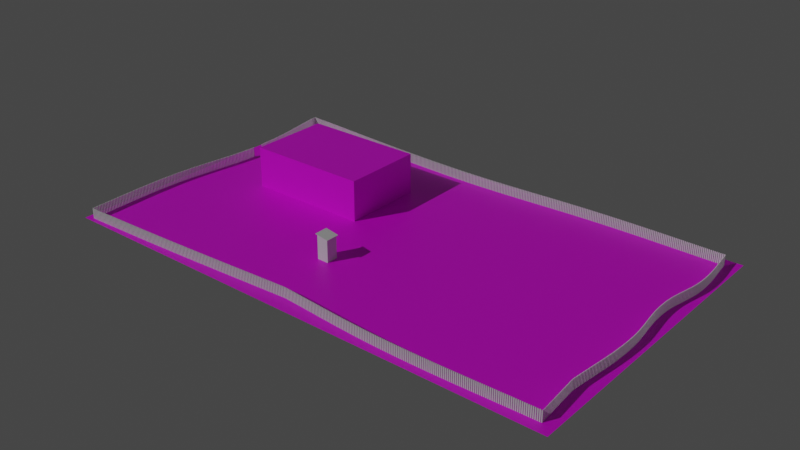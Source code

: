 # Source: level_zero.blend  (saved by Blender 3.4.6; exported with 4.5.12 LTS)
import bpy
from mathutils import Matrix  # noqa: F401  (used for matrix-valued properties, if any)

bpy.ops.wm.read_factory_settings(use_empty=True)
scene = bpy.context.scene
scene.name = 'Scene'

# ---- collections
col_collection = bpy.data.collections.new('Collection'); scene.collection.children.link(col_collection)

# ---- images (referenced by path relative to the original .blend; pixels are not part of the script)
import os
ASSET_DIR = os.environ.get("B2B_ASSET_DIR", "")  # directory of the original .blend (textures are referenced by path, not embedded)
HERE = os.path.dirname(os.path.abspath(__file__))  # packed textures are extracted next to this script under _unpacked/

def load_image(name, relpath, width, height, colorspace="sRGB"):
    """Load a texture the original file referenced (path relative to the .blend, or extracted next to this script)."""
    p = next((c for c in (os.path.join(HERE, relpath), os.path.join(ASSET_DIR, relpath)) if relpath and os.path.exists(c)), "")
    if p:
        img = bpy.data.images.load(p, check_existing=True)
        img.name = name
    else:  # same state as the original file: an image datablock whose file is absent (Cycles renders it pink)
        img = bpy.data.images.new(name, width, height)
        img.source = "FILE"
        img.filepath = "//" + (relpath or name)
    img.colorspace_settings.name = colorspace
    return img
img_ground_1_a_tif = load_image('ground_1_a.tif', 'ground_1_a.tif', 1024, 1024, 'sRGB')
img_223 = load_image('223', '', 1024, 1024, 'sRGB')

# ---- materials (node trees are filled in below, after node groups)
mat_ground_mat_1 = bpy.data.materials.new('ground_mat_1')
mat_ground_mat_1.use_transparent_shadow = False
mat_house_outer_walls_mat_1 = bpy.data.materials.new('house_outer_walls_mat_1')
mat_house_outer_walls_mat_1.use_transparent_shadow = False
mat_house_floor_mat_1 = bpy.data.materials.new('house_floor_mat_1')
mat_house_floor_mat_1.use_transparent_shadow = False
mat_house_inner_walls_mat_1 = bpy.data.materials.new('house_inner_walls_mat_1')
mat_house_inner_walls_mat_1.use_transparent_shadow = False
mat_wooden_fence = bpy.data.materials.new('wooden_fence')
mat_wooden_fence.use_transparent_shadow = False

# ---- material node trees
mat_ground_mat_1.use_nodes = True; mat_ground_mat_1.node_tree.nodes.clear()
_N = mat_ground_mat_1.node_tree.nodes; _L = mat_ground_mat_1.node_tree.links
n0 = _N.new('ShaderNodeOutputMaterial'); n0.name = 'Material Output'; n0.location = (439, 300)
n1 = _N.new('ShaderNodeBsdfPrincipled'); n1.name = 'Principled BSDF'; n1.location = (149, 300)
n1.distribution = 'GGX'
n1.subsurface_method = 'RANDOM_WALK_SKIN'
n1.inputs[3].default_value = 1.45
n1.inputs[27].default_value = (0.0, 0.0, 0.0, 1.0)
n1.inputs[28].default_value = 1.0
n2 = _N.new('ShaderNodeTexImage'); n2.name = 'Image Texture'; n2.location = (-683, 501)
n2.image = img_ground_1_a_tif
n3 = _N.new('ShaderNodeMapping'); n3.name = 'Mapping'; n3.location = (-982, 369)
n3.inputs[3].default_value = (0.5, 0.5, 1.0)
n4 = _N.new('ShaderNodeTexCoord'); n4.name = 'Texture Coordinate'; n4.location = (-1166, 447)
_L.new(n1.outputs[0], n0.inputs[0])
_L.new(n2.outputs[0], n1.inputs[0])
_L.new(n3.outputs[0], n2.inputs[0])
_L.new(n4.outputs[3], n3.inputs[0])
n0.is_active_output = True
mat_house_outer_walls_mat_1.use_nodes = True; mat_house_outer_walls_mat_1.node_tree.nodes.clear()
_N = mat_house_outer_walls_mat_1.node_tree.nodes; _L = mat_house_outer_walls_mat_1.node_tree.links
n0 = _N.new('ShaderNodeBsdfPrincipled'); n0.name = 'Principled BSDF'; n0.location = (10, 300)
n0.distribution = 'GGX'
n0.subsurface_method = 'RANDOM_WALK_SKIN'
n0.inputs[3].default_value = 1.45
n0.inputs[27].default_value = (0.0, 0.0, 0.0, 1.0)
n0.inputs[28].default_value = 1.0
n1 = _N.new('ShaderNodeOutputMaterial'); n1.name = 'Material Output'; n1.location = (300, 300)
n2 = _N.new('ShaderNodeTexImage'); n2.name = 'Image Texture'; n2.location = (-268, 281)
n2.image = img_223
n3 = _N.new('ShaderNodeMapping'); n3.name = 'Mapping'; n3.location = (-456, 342)
n3.inputs[3].default_value = (0.5, 0.5, 1.0)
n4 = _N.new('ShaderNodeTexCoord'); n4.name = 'Texture Coordinate'; n4.location = (-732, 291)
_L.new(n0.outputs[0], n1.inputs[0])
_L.new(n2.outputs[0], n0.inputs[0])
_L.new(n3.outputs[0], n2.inputs[0])
_L.new(n4.outputs[3], n3.inputs[0])
n1.is_active_output = True
mat_house_floor_mat_1.use_nodes = True; mat_house_floor_mat_1.node_tree.nodes.clear()
_N = mat_house_floor_mat_1.node_tree.nodes; _L = mat_house_floor_mat_1.node_tree.links
n0 = _N.new('ShaderNodeBsdfPrincipled'); n0.name = 'Principled BSDF'; n0.location = (10, 300)
n0.distribution = 'GGX'
n0.subsurface_method = 'RANDOM_WALK_SKIN'
n0.inputs[3].default_value = 1.45
n0.inputs[27].default_value = (0.0, 0.0, 0.0, 1.0)
n0.inputs[28].default_value = 1.0
n1 = _N.new('ShaderNodeOutputMaterial'); n1.name = 'Material Output'; n1.location = (300, 300)
_L.new(n0.outputs[0], n1.inputs[0])
n1.is_active_output = True
mat_house_inner_walls_mat_1.use_nodes = True; mat_house_inner_walls_mat_1.node_tree.nodes.clear()
_N = mat_house_inner_walls_mat_1.node_tree.nodes; _L = mat_house_inner_walls_mat_1.node_tree.links
n0 = _N.new('ShaderNodeBsdfPrincipled'); n0.name = 'Principled BSDF'; n0.location = (10, 300)
n0.distribution = 'GGX'
n0.subsurface_method = 'RANDOM_WALK_SKIN'
n0.inputs[3].default_value = 1.45
n0.inputs[27].default_value = (0.0, 0.0, 0.0, 1.0)
n0.inputs[28].default_value = 1.0
n1 = _N.new('ShaderNodeOutputMaterial'); n1.name = 'Material Output'; n1.location = (300, 300)
_L.new(n0.outputs[0], n1.inputs[0])
n1.is_active_output = True
mat_wooden_fence.use_nodes = True; mat_wooden_fence.node_tree.nodes.clear()
_N = mat_wooden_fence.node_tree.nodes; _L = mat_wooden_fence.node_tree.links
n0 = _N.new('ShaderNodeBsdfPrincipled'); n0.name = 'Principled BSDF'; n0.location = (10, 300)
n0.distribution = 'GGX'
n0.subsurface_method = 'RANDOM_WALK_SKIN'
n0.inputs[3].default_value = 1.45
n0.inputs[27].default_value = (0.0, 0.0, 0.0, 1.0)
n0.inputs[28].default_value = 1.0
n1 = _N.new('ShaderNodeOutputMaterial'); n1.name = 'Material Output'; n1.location = (300, 300)
_L.new(n0.outputs[0], n1.inputs[0])
n1.is_active_output = True

# ---- world
world_world = bpy.data.worlds.new('World'); scene.world = world_world
world_world.use_nodes = True; world_world.node_tree.nodes.clear()
_N = world_world.node_tree.nodes; _L = world_world.node_tree.links
n0 = _N.new('ShaderNodeOutputWorld'); n0.name = 'World Output'; n0.location = (300, 300)
n1 = _N.new('ShaderNodeBackground'); n1.name = 'Background'; n1.location = (10, 300)
n1.inputs[0].default_value = (0.05088, 0.05088, 0.05088, 1.0)
_L.new(n1.outputs[0], n0.inputs[0])
n0.is_active_output = True
world_world.color = (0.05088, 0.05088, 0.05088)
world_world.use_sun_shadow = False
world_world.sun_shadow_jitter_overblur = 0.0

# ---- lights
light_sun = bpy.data.lights.new('Sun', 'SUN')
light_sun.transmission_factor = 0.0
light_sun.energy = 1.0
light_sun.shadow_soft_size = 0.125

# ---- meshes
me_plane = bpy.data.meshes.new('Plane')
me_plane.from_pydata([(-25.0, -15.0, 0.0), (25.0, -15.0, 0.0), (-25.0, 15.0, 0.0), (25.0, 15.0, 0.0)], [], [(0, 1, 3, 2)])
_uv = me_plane.uv_layers.new(name='UVMap')
_uv.uv.foreach_set('vector', [0.0, 0.0, 1.0, 0.0, 1.0, 1.0, 0.0, 1.0])
me_plane.materials.append(mat_ground_mat_1)
me_plane.update()
me_cube_001 = bpy.data.meshes.new('Cube.001')
me_cube_001.from_pydata([(-6.0, -4.0, 0.0), (-6.0, -4.0, 4.0), (-6.0, 4.0, 0.0), (-6.0, 4.0, 4.0), (6.0, -4.0, 0.0), (6.0, -4.0, 4.0), (6.0, 4.0, 0.0), (6.0, 4.0, 4.0)], [], [(0, 1, 3, 2), (2, 3, 7, 6), (6, 7, 5, 4), (4, 5, 1, 0), (2, 6, 4, 0), (7, 3, 1, 5)])
_uv = me_cube_001.uv_layers.new(name='UVMap')
_uv.uv.foreach_set('vector', [0.375, 0.0, 0.625, 0.0, 0.625, 0.25, 0.375, 0.25, 0.375, 0.25, 0.625, 0.25, 0.625, 0.5, 0.375, 0.5, 0.375, 0.5, 0.625, 0.5, 0.625, 0.75, 0.375, 0.75, 0.375, 0.75, 0.625, 0.75, 0.625, 1.0, 0.375, 1.0, 0.125, 0.5, 0.375, 0.5, 0.375, 0.75, 0.125, 0.75, 0.625, 0.5, 0.875, 0.5, 0.875, 0.75, 0.625, 0.75])
me_cube_001.materials.append(mat_house_outer_walls_mat_1)
me_cube_001.materials.append(mat_house_floor_mat_1)
me_cube_001.materials.append(mat_house_inner_walls_mat_1)
me_cube_001.update()
me_cube_002 = bpy.data.meshes.new('Cube.002')
me_cube_002.from_pydata([(-0.5, -0.5, -0.5), (-0.5, -0.5, 2.314), (-0.5, 0.5, -0.5), (-0.5, 0.5, 2.314), (0.5, -0.5, -0.5), (0.5, -0.5, 2.314), (0.5, 0.5, -0.5), (0.5, 0.5, 2.314)], [], [(0, 1, 3, 2), (2, 3, 7, 6), (6, 7, 5, 4), (4, 5, 1, 0), (2, 6, 4, 0), (7, 3, 1, 5)])
_uv = me_cube_002.uv_layers.new(name='UVMap')
_uv.uv.foreach_set('vector', [0.375, 0.0, 0.625, 0.0, 0.625, 0.25, 0.375, 0.25, 0.375, 0.25, 0.625, 0.25, 0.625, 0.5, 0.375, 0.5, 0.375, 0.5, 0.625, 0.5, 0.625, 0.75, 0.375, 0.75, 0.375, 0.75, 0.625, 0.75, 0.625, 1.0, 0.375, 1.0, 0.125, 0.5, 0.375, 0.5, 0.375, 0.75, 0.125, 0.75, 0.625, 0.5, 0.875, 0.5, 0.875, 0.75, 0.625, 0.75])
me_cube_002.update()
me_cube_003 = bpy.data.meshes.new('Cube.003')
me_cube_003.from_pydata([(-0.05766, -0.02156, -0.003513), (-0.05766, -0.02156, 0.9965), (-0.05766, 0.02156, -0.003513), (-0.05766, 0.02156, 0.9965), (0.05766, -0.02156, -0.003513), (0.05766, -0.02156, 0.9965), (0.05766, 0.02156, -0.003513), (0.05766, 0.02156, 0.9965), (0.0, 0.02156, 1.044), (0.0, -0.02156, 1.044)], [], [(0, 1, 3, 2), (2, 3, 8, 7, 6), (6, 7, 5, 4), (4, 5, 9, 1, 0), (2, 6, 4, 0), (8, 3, 1, 9), (7, 8, 9, 5)])
_uv = me_cube_003.uv_layers.new(name='UVMap')
_uv.uv.foreach_set('vector', [0.375, 0.0, 0.625, 0.0, 0.625, 0.25, 0.375, 0.25, 0.375, 0.25, 0.625, 0.25, 0.625, 0.375, 0.625, 0.5, 0.375, 0.5, 0.375, 0.5, 0.625, 0.5, 0.625, 0.75, 0.375, 0.75, 0.375, 0.75, 0.625, 0.75, 0.625, 0.875, 0.625, 1.0, 0.375, 1.0, 0.125, 0.5, 0.375, 0.5, 0.375, 0.75, 0.125, 0.75, 0.75, 0.5, 0.875, 0.5, 0.875, 0.75, 0.75, 0.75, 0.625, 0.5, 0.75, 0.5, 0.75, 0.75, 0.625, 0.75])
me_cube_003.materials.append(mat_wooden_fence)
me_cube_003.update()
me_cube_004 = bpy.data.meshes.new('Cube.004')
me_cube_004.from_pydata([(-0.5, -0.5, -0.5679), (-0.5, -0.5, 0.5), (-0.5, 0.5, -0.5679), (-0.5, 0.5, 0.5), (0.5, -0.5, -0.5679), (0.5, -0.5, 0.5), (0.5, 0.5, -0.5679), (0.5, 0.5, 0.5)], [], [(0, 1, 3, 2), (2, 3, 7, 6), (6, 7, 5, 4), (4, 5, 1, 0), (2, 6, 4, 0), (7, 3, 1, 5)])
_uv = me_cube_004.uv_layers.new(name='UVMap')
_uv.uv.foreach_set('vector', [0.375, 0.0, 0.625, 0.0, 0.625, 0.25, 0.375, 0.25, 0.375, 0.25, 0.625, 0.25, 0.625, 0.5, 0.375, 0.5, 0.375, 0.5, 0.625, 0.5, 0.625, 0.75, 0.375, 0.75, 0.375, 0.75, 0.625, 0.75, 0.625, 1.0, 0.375, 1.0, 0.125, 0.5, 0.375, 0.5, 0.375, 0.75, 0.125, 0.75, 0.625, 0.5, 0.875, 0.5, 0.875, 0.75, 0.625, 0.75])
me_cube_004.update()
me_cube_005 = bpy.data.meshes.new('Cube.005')
me_cube_005.from_pydata([(-0.5631, -0.4901, -0.177), (-0.5631, -0.4901, 2.065), (-0.5631, 0.4901, -0.177), (-0.5631, 0.4901, 2.065), (0.5631, -0.5631, -0.25), (0.5631, -0.5631, 1.947), (0.5631, 0.5631, -0.25), (0.5631, 0.5631, 1.947), (-0.6765, -0.6765, 2.157), (-0.6765, 0.6765, 2.157), (0.6765, 0.6765, 1.928), (0.6765, -0.6765, 1.928), (-0.6714, -0.6765, 2.187), (-0.6714, 0.6765, 2.187), (0.6817, 0.6765, 1.958), (0.6817, -0.6765, 1.958), (-0.5631, 0.5631, -0.25), (-0.5631, -0.5631, -0.25), (-0.5631, -0.5631, 2.138), (-0.5631, 0.5631, 2.138), (-0.5087, 0.4901, -0.177), (-0.5087, -0.4901, -0.177), (-0.5087, -0.4901, 2.065), (-0.5087, 0.4901, 2.065)], [], [(3, 2, 20, 23), (16, 19, 7, 6), (6, 7, 5, 4), (4, 5, 18, 17), (16, 6, 4, 17), (5, 7, 10, 11), (8, 11, 15, 12), (19, 18, 8, 9), (18, 5, 11, 8), (7, 19, 9, 10), (14, 13, 12, 15), (10, 9, 13, 14), (11, 10, 14, 15), (9, 8, 12, 13), (0, 2, 16, 17), (1, 0, 17, 18), (3, 1, 18, 19), (2, 3, 19, 16), (21, 22, 23, 20), (0, 1, 22, 21), (1, 3, 23, 22), (2, 0, 21, 20)])
_uv = me_cube_005.uv_layers.new(name='UVMap')
_uv.uv.foreach_set('vector', [0.6174, 0.2338, 0.3826, 0.2338, 0.3826, 0.2338, 0.6174, 0.2338, 0.375, 0.25, 0.625, 0.25, 0.625, 0.5, 0.375, 0.5, 0.375, 0.5, 0.625, 0.5, 0.625, 0.75, 0.375, 0.75, 0.375, 0.75, 0.625, 0.75, 0.625, 1.0, 0.375, 1.0, 0.125, 0.5, 0.375, 0.5, 0.375, 0.75, 0.125, 0.75, 0.625, 0.75, 0.625, 0.5, 0.625, 0.5, 0.625, 0.75, 0.625, 1.0, 0.625, 0.75, 0.625, 0.75, 0.625, 1.0, 0.625, 0.25, 0.625, 0.0, 0.625, 0.0, 0.625, 0.25, 0.625, 1.0, 0.625, 0.75, 0.625, 0.75, 0.625, 1.0, 0.625, 0.5, 0.625, 0.25, 0.625, 0.25, 0.625, 0.5, 0.625, 0.5, 0.875, 0.5, 0.875, 0.75, 0.625, 0.75, 0.625, 0.5, 0.625, 0.25, 0.625, 0.25, 0.625, 0.5, 0.625, 0.75, 0.625, 0.5, 0.625, 0.5, 0.625, 0.75, 0.625, 0.25, 0.625, 0.0, 0.625, 0.0, 0.625, 0.25, 0.3826, 0.0162, 0.3826, 0.2338, 0.375, 0.25, 0.375, 0.0, 0.6174, 0.0162, 0.3826, 0.0162, 0.375, 0.0, 0.625, 0.0, 0.6174, 0.2338, 0.6174, 0.0162, 0.625, 0.0, 0.625, 0.25, 0.3826, 0.2338, 0.6174, 0.2338, 0.625, 0.25, 0.375, 0.25, 0.3826, 0.0162, 0.6174, 0.0162, 0.6174, 0.2338, 0.3826, 0.2338, 0.3826, 0.0162, 0.6174, 0.0162, 0.6174, 0.0162, 0.3826, 0.0162, 0.6174, 0.0162, 0.6174, 0.2338, 0.6174, 0.2338, 0.6174, 0.0162, 0.3826, 0.2338, 0.3826, 0.0162, 0.3826, 0.0162, 0.3826, 0.2338])
me_cube_005.update()

# ---- curves / text
cu_beziercurve = bpy.data.curves.new('BezierCurve', 'CURVE')
cu_beziercurve.dimensions = '3D'
_sp = cu_beziercurve.splines.new('BEZIER'); _sp.bezier_points.add(14)
_sp.bezier_points.foreach_set('co', [-49.27, -0.4373, 0.0, -28.82, -1.524, 0.0, -12.68, -0.9431, 0.0, -1.26, -1.031, 0.0, -0.8069, -6.143, 0.0, -1.509, -11.25, 0.0, -0.963, -17.55, 0.0, -1.509, -24.6, 0.0, -1.119, -28.96, 0.0, -15.13, -29.15, 0.0, -25.83, -28.44, 0.0, -39.74, -29.2, 0.0, -49.27, -29.56, 0.0, -49.4, -20.56, 0.0, -48.26, -9.305, 0.0])
_sp.bezier_points.foreach_set('handle_left', [-48.93, -3.393, 0.0, -36.82, -1.455, 0.0, -18.98, -1.032, 0.0, -5.065, -1.001, 0.0, -0.7586, -4.14, 0.0, -1.459, -9.241, 0.0, -0.9743, -15.09, 0.0, -1.327, -22.25, 0.0, -1.249, -27.51, 0.0, -9.66, -29.29, 0.0, -22.26, -28.68, 0.0, -34.31, -28.95, 0.0, -46.09, -29.44, 0.0, -49.55, -24.07, 0.0, -48.23, -13.72, 0.0])
_sp.bezier_points.foreach_set('handle_right', [-42.45, -0.7995, 0.0, -22.51, -1.578, 0.0, -8.22, -0.8801, 0.0, -1.109, -2.735, 0.0, -0.8555, -8.157, 0.0, -1.571, -13.72, 0.0, -0.9504, -20.31, 0.0, -1.379, -26.06, 0.0, -5.789, -29.02, 0.0, -19.31, -29.04, 0.0, -30.47, -28.7, 0.0, -43.46, -29.37, 0.0, -49.31, -26.56, 0.0, -49.21, -16.15, 0.0, -48.28, -5.821, 0.0])
for _p, _l, _r in zip(_sp.bezier_points, ['VECTOR', 'AUTO', 'AUTO', 'VECTOR', 'AUTO', 'AUTO', 'AUTO', 'FREE', 'VECTOR', 'AUTO', 'FREE', 'AUTO', 'VECTOR', 'AUTO', 'AUTO'], ['VECTOR', 'AUTO', 'AUTO', 'VECTOR', 'AUTO', 'AUTO', 'AUTO', 'VECTOR', 'VECTOR', 'AUTO', 'VECTOR', 'AUTO', 'VECTOR', 'AUTO', 'AUTO']): _p.handle_left_type = _l; _p.handle_right_type = _r
_sp.order_u = 0
_sp.order_v = 0
_sp.use_cyclic_u = True
cu_beziercurve.use_path = True
cu_beziercurve.fill_mode = 'FULL'

# ---- objects
ob_plane = bpy.data.objects.new('Plane', me_plane)
ob_cube = bpy.data.objects.new('Cube', me_cube_001)
ob_cube_001 = bpy.data.objects.new('Cube.001', me_cube_002)
ob_cube_002 = bpy.data.objects.new('Cube.002', me_cube_003)
ob_beziercurve = bpy.data.objects.new('BezierCurve', cu_beziercurve)
ob_cube_003 = bpy.data.objects.new('Cube.003', me_cube_004)
ob_cube_004 = bpy.data.objects.new('Cube.004', me_cube_005)
ob_sun = bpy.data.objects.new('Sun', light_sun)

# ---- transforms, parenting, visibility, modifiers, constraints
ob_plane.location = (0.0, 0.0, 0.0)
ob_cube.location = (-11.58, 4.151, 0.0)
_m = ob_cube.modifiers.new('Solidify', 'SOLIDIFY')
_m.thickness = 0.25
_m = ob_cube.modifiers.new('BTool_Cube.003', 'BOOLEAN')
_m.object = ob_cube_003
ob_cube_001.location = (-20.56, 5.003, 0.25)
ob_cube_001.scale = (0.5, 0.5, 0.5)
ob_cube_002.location = (25.0, 15.0, 0.0)
_m = ob_cube_002.modifiers.new('Array', 'ARRAY')
_m.count = 882
_m.relative_offset_displace = (1.5, 0.0, 0.0)
_m = ob_cube_002.modifiers.new('Curve', 'CURVE')
_m.object = ob_beziercurve
ob_beziercurve.location = (25.0, 15.0, 0.0)
ob_cube_003.location = (-17.58, 4.653, 1.28)
ob_cube_003.scale = (1.0, 1.0, 2.0)
ob_cube_003.hide_render = True
ob_cube_003.visible_camera = False
ob_cube_003.visible_diffuse = False
ob_cube_003.visible_glossy = False
ob_cube_003.visible_transmission = False
ob_cube_003.visible_volume_scatter = False
ob_cube_003.display_type = 'BOUNDS'
ob_cube_004.location = (-2.715, -6.5, 0.25)
ob_sun.location = (-17.58, 4.653, 7.973)
ob_sun.rotation_euler = (-0.8708, 0.3796, -3.324)

# ---- collection membership
col_collection.objects.link(ob_plane)
col_collection.objects.link(ob_cube)
col_collection.objects.link(ob_cube_001)
col_collection.objects.link(ob_cube_002)
col_collection.objects.link(ob_beziercurve)
col_collection.objects.link(ob_cube_003)
col_collection.objects.link(ob_cube_004)
col_collection.objects.link(ob_sun)

# ---- scene / render settings (as saved in the file)
scene.frame_start = 1; scene.frame_end = 250; scene.frame_set(3)
scene.render.engine = 'BLENDER_EEVEE_NEXT'
scene.cycles.sampling_pattern = 'TABULATED_SOBOL'
scene.cycles.use_light_tree = False
scene.view_settings.view_transform = 'Filmic'
bpy.context.view_layer.update()

# ---- added for rendering (the .blend has no active camera): camera
cam_auto = bpy.data.cameras.new('AutoCamera')
cam_auto.lens = 50.0
cam_auto.sensor_width = 36.0
cam_auto.clip_end = 1000.0
ob_auto_camera = bpy.data.objects.new('AutoCamera', cam_auto)
scene.collection.objects.link(ob_auto_camera)
ob_auto_camera.location = (55.0506, -66.1862, 45.6241)
ob_auto_camera.rotation_euler = (1.09748, -7.21219e-08, 0.694738)
scene.camera = ob_auto_camera
bpy.context.view_layer.update()
